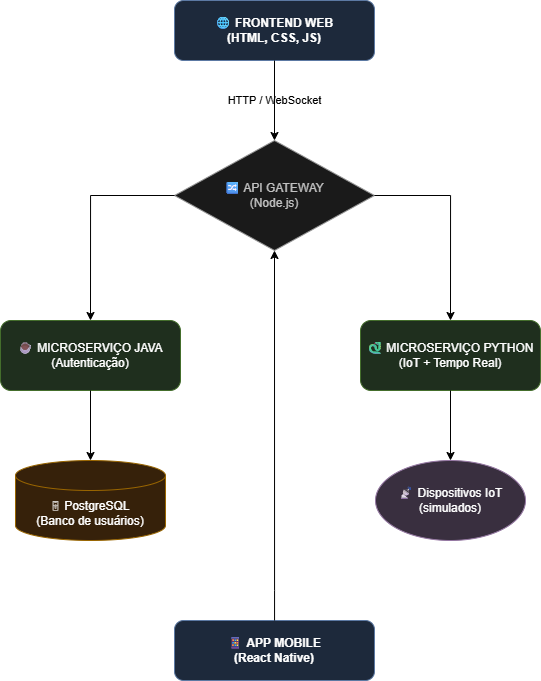

The diagram above was exported from draw.io. Its source (the exported page's mxGraphModel, read from the mxfile embedded in the PNG):
<mxGraphModel dx="1113" dy="716" grid="1" gridSize="10" guides="1" tooltips="1" connect="1" arrows="1" fold="1" page="1" pageScale="1" pageWidth="827" pageHeight="1169" background="light-dark(transparent,#FFFFFF)" math="0" shadow="0">
  <root>
    <mxCell id="0" />
    <mxCell id="1" parent="0" />
    <mxCell id="sRE_xBJ94iETkpite9Tq-27" parent="1" style="rounded=1;whiteSpace=wrap;html=1;fillColor=#dae8fc;strokeColor=#6c8ebf;fontStyle=1" value="🌐 FRONTEND WEB&lt;br&gt;(HTML, CSS, JS)" vertex="1">
      <mxGeometry height="60" width="200" x="318" y="245" as="geometry" />
    </mxCell>
    <mxCell id="sRE_xBJ94iETkpite9Tq-28" parent="1" style="rhombus;whiteSpace=wrap;html=1;fillColor=#f5f5f5;fontColor=#333333;strokeColor=#666666;" value="🔀 API GATEWAY&lt;br&gt;(Node.js)" vertex="1">
      <mxGeometry height="110" width="200" x="318" y="385" as="geometry" />
    </mxCell>
    <mxCell id="sRE_xBJ94iETkpite9Tq-29" parent="1" style="rounded=1;whiteSpace=wrap;html=1;fillColor=#d5e8d4;strokeColor=#82b366;" value="☕ MICROSERVIÇO JAVA&lt;br&gt;(Autenticação)" vertex="1">
      <mxGeometry height="70" width="180" x="144" y="565" as="geometry" />
    </mxCell>
    <mxCell id="sRE_xBJ94iETkpite9Tq-30" parent="1" style="rounded=1;whiteSpace=wrap;html=1;fillColor=#d5e8d4;strokeColor=#82b366;" value="🐍 MICROSERVIÇO PYTHON&lt;br&gt;(IoT + Tempo Real)" vertex="1">
      <mxGeometry height="70" width="180" x="504" y="565" as="geometry" />
    </mxCell>
    <mxCell id="sRE_xBJ94iETkpite9Tq-31" parent="1" style="shape=cylinder3;whiteSpace=wrap;html=1;boundedLbl=1;backgroundOutline=1;size=15;fillColor=#ffe6cc;strokeColor=#d79b00;" value="🗄 PostgreSQL&lt;br&gt;(Banco de usuários)" vertex="1">
      <mxGeometry height="80" width="150" x="159" y="705" as="geometry" />
    </mxCell>
    <mxCell id="sRE_xBJ94iETkpite9Tq-32" parent="1" style="ellipse;whiteSpace=wrap;html=1;fillColor=#e1d5e7;strokeColor=#9673a6;" value="📡 Dispositivos IoT&lt;br&gt;(simulados)" vertex="1">
      <mxGeometry height="80" width="150" x="519" y="705" as="geometry" />
    </mxCell>
    <mxCell id="sRE_xBJ94iETkpite9Tq-33" parent="1" style="rounded=1;whiteSpace=wrap;html=1;fillColor=#dae8fc;strokeColor=#6c8ebf;fontStyle=1" value="📱 APP MOBILE&lt;br&gt;(React Native)" vertex="1">
      <mxGeometry height="60" width="200" x="318" y="865" as="geometry" />
    </mxCell>
    <mxCell id="sRE_xBJ94iETkpite9Tq-34" edge="1" parent="1" source="sRE_xBJ94iETkpite9Tq-27" style="edgeStyle=orthogonalEdgeStyle;rounded=0;orthogonalLoop=1;jettySize=auto;html=1;entryX=0.5;entryY=0;entryDx=0;entryDy=0;labelBackgroundColor=none;strokeColor=light-dark(#000000,#000000);" target="sRE_xBJ94iETkpite9Tq-28" value="&lt;font style=&quot;color: light-dark(rgb(0, 0, 0), rgb(0, 0, 0));&quot;&gt;HTTP / WebSocket&lt;/font&gt;">
      <mxGeometry relative="1" as="geometry">
        <mxPoint as="offset" />
      </mxGeometry>
    </mxCell>
    <mxCell id="sRE_xBJ94iETkpite9Tq-35" edge="1" parent="1" source="sRE_xBJ94iETkpite9Tq-33" style="edgeStyle=orthogonalEdgeStyle;rounded=0;orthogonalLoop=1;jettySize=auto;html=1;entryX=0.5;entryY=1;entryDx=0;entryDy=0;strokeColor=light-dark(#000000,#000000);" target="sRE_xBJ94iETkpite9Tq-28" value="">
      <mxGeometry relative="1" as="geometry">
        <Array as="points">
          <mxPoint x="418" y="835" />
          <mxPoint x="418" y="835" />
        </Array>
      </mxGeometry>
    </mxCell>
    <mxCell id="sRE_xBJ94iETkpite9Tq-36" edge="1" parent="1" source="sRE_xBJ94iETkpite9Tq-28" style="edgeStyle=orthogonalEdgeStyle;rounded=0;orthogonalLoop=1;jettySize=auto;html=1;entryX=0.5;entryY=0;entryDx=0;entryDy=0;exitX=0;exitY=0.5;exitDx=0;exitDy=0;strokeColor=light-dark(#000000,#000000);" target="sRE_xBJ94iETkpite9Tq-29" value="">
      <mxGeometry relative="1" as="geometry">
        <Array as="points">
          <mxPoint x="234" y="440" />
        </Array>
      </mxGeometry>
    </mxCell>
    <mxCell id="sRE_xBJ94iETkpite9Tq-37" edge="1" parent="1" source="sRE_xBJ94iETkpite9Tq-28" style="edgeStyle=orthogonalEdgeStyle;rounded=0;orthogonalLoop=1;jettySize=auto;html=1;entryX=0.5;entryY=0;entryDx=0;entryDy=0;exitX=1;exitY=0.5;exitDx=0;exitDy=0;strokeColor=light-dark(#000000,#000000);" target="sRE_xBJ94iETkpite9Tq-30" value="">
      <mxGeometry relative="1" as="geometry">
        <Array as="points">
          <mxPoint x="594" y="440" />
        </Array>
      </mxGeometry>
    </mxCell>
    <mxCell id="sRE_xBJ94iETkpite9Tq-38" edge="1" parent="1" source="sRE_xBJ94iETkpite9Tq-29" style="edgeStyle=orthogonalEdgeStyle;rounded=0;orthogonalLoop=1;jettySize=auto;html=1;entryX=0.5;entryY=0;entryDx=0;entryDy=0;entryPerimeter=0;strokeColor=light-dark(#000000,#000000);" target="sRE_xBJ94iETkpite9Tq-31" value="">
      <mxGeometry relative="1" as="geometry" />
    </mxCell>
    <mxCell id="sRE_xBJ94iETkpite9Tq-39" edge="1" parent="1" source="sRE_xBJ94iETkpite9Tq-30" style="edgeStyle=orthogonalEdgeStyle;rounded=0;orthogonalLoop=1;jettySize=auto;html=1;entryX=0.5;entryY=0;entryDx=0;entryDy=0;strokeColor=light-dark(#000000,#000000);" target="sRE_xBJ94iETkpite9Tq-32" value="">
      <mxGeometry relative="1" as="geometry" />
    </mxCell>
  </root>
</mxGraphModel>